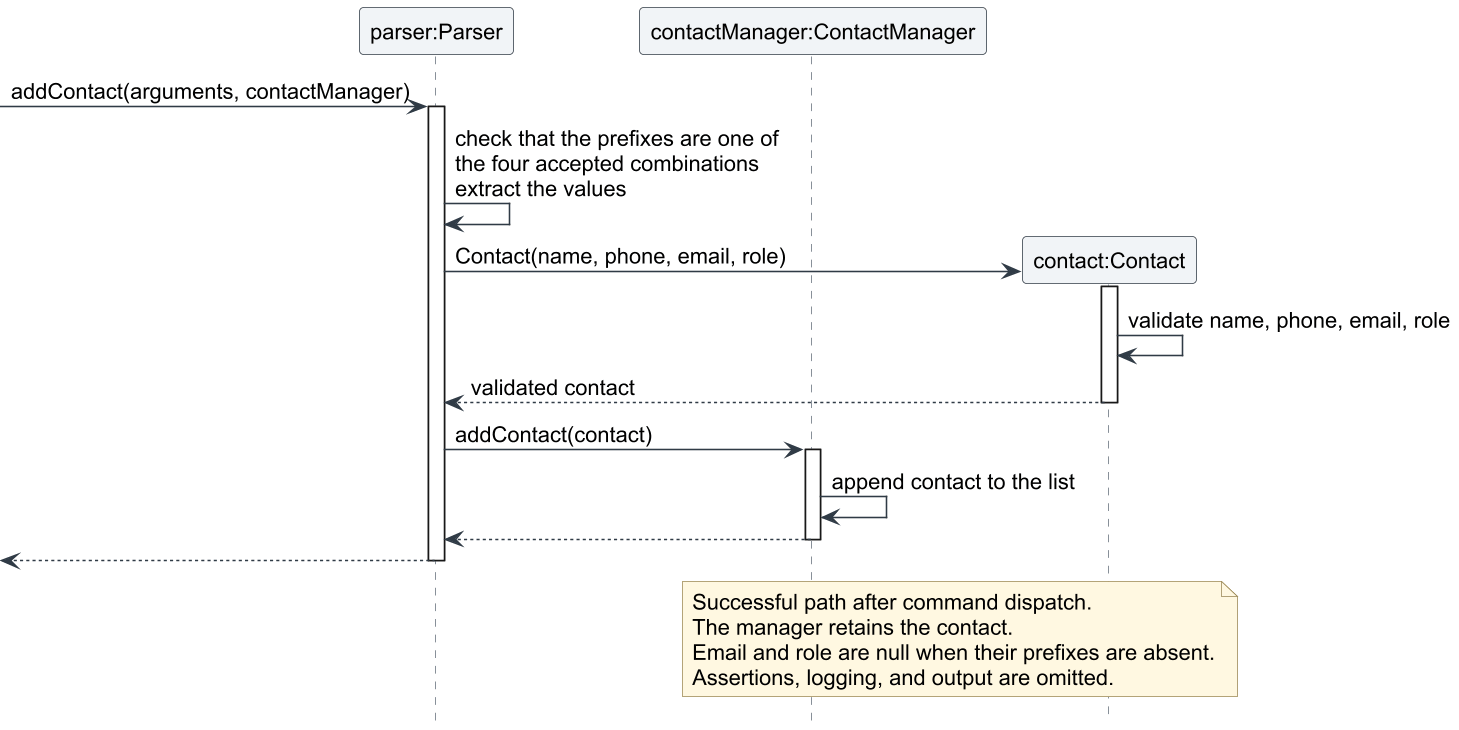

The diagram above was rendered by PlantUML. Its source (embedded in the PNG):
@startuml
!include loan-style.puml
hide footbox
participant "parser:Parser" as parser
participant "contactManager:ContactManager" as manager

[-> parser : addContact(arguments, contactManager)
activate parser
parser -> parser : check that the prefixes are one of\nthe four accepted combinations\nextract the values
create participant "contact:Contact" as contact
parser -> contact : Contact(name, phone, email, role)
activate contact
contact -> contact : validate name, phone, email, role
contact --> parser : validated contact
deactivate contact
parser -> manager : addContact(contact)
activate manager
manager -> manager : append contact to the list
manager --> parser
deactivate manager
[<-- parser
deactivate parser

note over manager, contact
  Successful path after command dispatch.
  The manager retains the contact.
  Email and role are null when their prefixes are absent.
  Assertions, logging, and output are omitted.
end note
@enduml